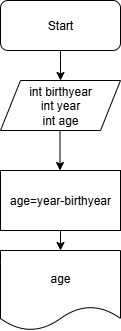

The diagram above was exported from draw.io. Its source (the exported page's mxGraphModel, read from the mxfile embedded in the PNG):
<mxGraphModel dx="786" dy="459" grid="1" gridSize="10" guides="1" tooltips="1" connect="1" arrows="1" fold="1" page="1" pageScale="1" pageWidth="850" pageHeight="1100" math="0" shadow="0">
  <root>
    <mxCell id="0" />
    <mxCell id="1" parent="0" />
    <mxCell id="M6EdA-0NJJEY8m95OeGW-23" value="" style="edgeStyle=orthogonalEdgeStyle;rounded=0;orthogonalLoop=1;jettySize=auto;html=1;" edge="1" parent="1" source="M6EdA-0NJJEY8m95OeGW-1" target="M6EdA-0NJJEY8m95OeGW-2">
      <mxGeometry relative="1" as="geometry">
        <Array as="points">
          <mxPoint x="370" y="100" />
          <mxPoint x="370" y="100" />
        </Array>
      </mxGeometry>
    </mxCell>
    <mxCell id="M6EdA-0NJJEY8m95OeGW-1" value="Start" style="rounded=1;whiteSpace=wrap;html=1;" vertex="1" parent="1">
      <mxGeometry x="310" y="40" width="120" height="50" as="geometry" />
    </mxCell>
    <mxCell id="M6EdA-0NJJEY8m95OeGW-2" value="int birthyear&lt;div&gt;int year&lt;/div&gt;&lt;div&gt;int age&lt;/div&gt;" style="shape=parallelogram;perimeter=parallelogramPerimeter;whiteSpace=wrap;html=1;fixedSize=1;" vertex="1" parent="1">
      <mxGeometry x="310" y="120" width="120" height="50" as="geometry" />
    </mxCell>
    <mxCell id="M6EdA-0NJJEY8m95OeGW-12" value="" style="endArrow=classic;html=1;rounded=0;" edge="1" parent="1">
      <mxGeometry width="50" height="50" relative="1" as="geometry">
        <mxPoint x="369.5" y="170" as="sourcePoint" />
        <mxPoint x="369.5" y="210" as="targetPoint" />
      </mxGeometry>
    </mxCell>
    <mxCell id="M6EdA-0NJJEY8m95OeGW-63" style="edgeStyle=orthogonalEdgeStyle;rounded=0;orthogonalLoop=1;jettySize=auto;html=1;exitX=0.5;exitY=1;exitDx=0;exitDy=0;entryX=0.5;entryY=0;entryDx=0;entryDy=0;" edge="1" parent="1" source="M6EdA-0NJJEY8m95OeGW-55">
      <mxGeometry relative="1" as="geometry">
        <mxPoint x="370" y="290" as="targetPoint" />
      </mxGeometry>
    </mxCell>
    <mxCell id="M6EdA-0NJJEY8m95OeGW-55" value="age=year-birthyear" style="rounded=0;whiteSpace=wrap;html=1;" vertex="1" parent="1">
      <mxGeometry x="310" y="210" width="120" height="60" as="geometry" />
    </mxCell>
    <mxCell id="M6EdA-0NJJEY8m95OeGW-64" value="age" style="shape=document;whiteSpace=wrap;html=1;boundedLbl=1;" vertex="1" parent="1">
      <mxGeometry x="310" y="290" width="120" height="80" as="geometry" />
    </mxCell>
  </root>
</mxGraphModel>